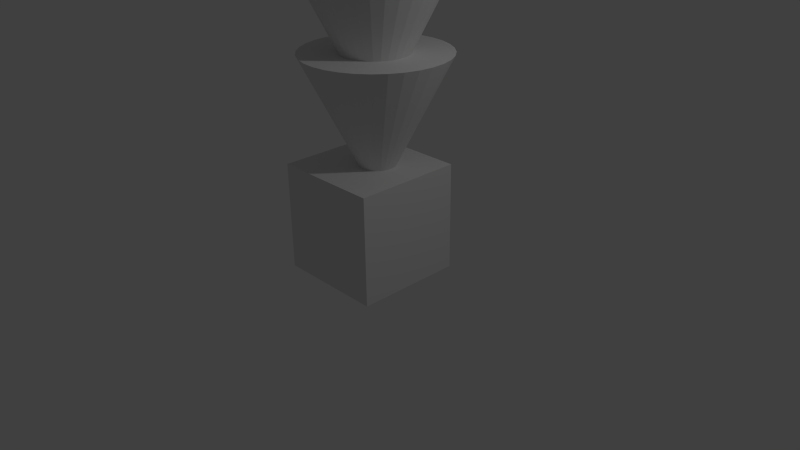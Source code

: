 # Source: block4.blend  (saved by Blender 2.73.0; exported with 4.5.12 LTS)
import bpy
from mathutils import Matrix  # noqa: F401  (used for matrix-valued properties, if any)

bpy.ops.wm.read_factory_settings(use_empty=True)
scene = bpy.context.scene
scene.name = 'Scene'

# ---- collections
col_collection_1 = bpy.data.collections.new('Collection 1'); scene.collection.children.link(col_collection_1)

# ---- world
world_world = bpy.data.worlds.new('World'); scene.world = world_world
world_world.color = (0.05088, 0.05088, 0.05088)
world_world.use_sun_shadow = False
world_world.sun_shadow_jitter_overblur = 0.0
world_world.cycles.sampling_method = 'MANUAL'
world_world.cycles.sample_map_resolution = 256

# ---- cameras
cam_camera = bpy.data.cameras.new('Camera')
cam_camera.clip_end = 100.0
cam_camera.lens = 35.0
cam_camera.sensor_width = 32.0
cam_camera.sensor_height = 18.0
cam_camera.ortho_scale = 7.314
cam_camera.dof.focus_distance = 0.0
cam_camera.dof.aperture_fstop = 128.0

# ---- lights
light_lamp = bpy.data.lights.new('Lamp', 'POINT')
light_lamp.transmission_factor = 0.0
light_lamp.cutoff_distance = 30.0
light_lamp.energy = 100.0
light_lamp.shadow_buffer_clip_start = 1.001
light_lamp.shadow_soft_size = 0.1
light_lamp.shadow_maximum_resolution = 0.006
light_lamp.use_absolute_resolution = True
light_lamp.cycles.use_multiple_importance_sampling = False

# ---- meshes
me_cube = bpy.data.meshes.new('Cube')
me_cube.from_pydata([(-1.0, -1.0, -1.0), (-1.0, 1.0, -1.0), (1.0, 1.0, -1.0), (1.0, -1.0, -1.0), (-1.0, -1.0, 1.0), (-1.0, 1.0, 1.0), (1.0, 1.0, 1.0), (1.0, -1.0, 1.0)], [], [(4, 5, 1, 0), (5, 6, 2, 1), (6, 7, 3, 2), (7, 4, 0, 3), (0, 1, 2, 3), (7, 6, 5, 4)])
_uv = me_cube.uv_layers.new(name='UVMap')
_uv.uv.foreach_set('vector', [0.3704, 0.3704, 0.6296, 0.3704, 0.6296, 0.6296, 0.3704, 0.6296, 0.3704, 0.3704, 0.6296, 0.3704, 0.6296, 0.6296, 0.3704, 0.6296, 0.3704, 0.3704, 0.6296, 0.3704, 0.6296, 0.6296, 0.3704, 0.6296, 0.3704, 0.3704, 0.6296, 0.3704, 0.6296, 0.6296, 0.3704, 0.6296, 0.3704, 0.3704, 0.6296, 0.3704, 0.6296, 0.6296, 0.3704, 0.6296, 0.3704, 0.3704, 0.6296, 0.3704, 0.6296, 0.6296, 0.3704, 0.6296])
me_cube.use_remesh_preserve_volume = False
me_cube.use_remesh_preserve_attributes = False
me_cube.use_mirror_vertex_groups = False
me_cube.update()
me_cone = bpy.data.meshes.new('Cone')
me_cone.from_pydata([(0.0, 1.0, -1.0), (0.1951, 0.9808, -1.0), (0.3827, 0.9239, -1.0), (0.5556, 0.8315, -1.0), (0.7071, 0.7071, -1.0), (0.8315, 0.5556, -1.0), (0.9239, 0.3827, -1.0), (0.9808, 0.1951, -1.0), (1.0, 7.55e-08, -1.0), (0.0, 0.0, 1.0), (0.9808, -0.1951, -1.0), (0.9239, -0.3827, -1.0), (0.8315, -0.5556, -1.0), (0.7071, -0.7071, -1.0), (0.5556, -0.8315, -1.0), (0.3827, -0.9239, -1.0), (0.1951, -0.9808, -1.0), (-3.258e-07, -1.0, -1.0), (-0.1951, -0.9808, -1.0), (-0.3827, -0.9239, -1.0), (-0.5556, -0.8315, -1.0), (-0.7071, -0.7071, -1.0), (-0.8315, -0.5556, -1.0), (-0.9239, -0.3827, -1.0), (-0.9808, -0.1951, -1.0), (-1.0, 9.656e-07, -1.0), (-0.9808, 0.1951, -1.0), (-0.9239, 0.3827, -1.0), (-0.8315, 0.5556, -1.0), (-0.7071, 0.7071, -1.0), (-0.5556, 0.8315, -1.0), (-0.3827, 0.9239, -1.0), (-0.1951, 0.9808, -1.0)], [], [(31, 9, 32), (0, 9, 1), (30, 9, 31), (29, 9, 30), (28, 9, 29), (27, 9, 28), (26, 9, 27), (25, 9, 26), (24, 9, 25), (23, 9, 24), (22, 9, 23), (21, 9, 22), (20, 9, 21), (19, 9, 20), (18, 9, 19), (17, 9, 18), (16, 9, 17), (15, 9, 16), (14, 9, 15), (13, 9, 14), (12, 9, 13), (11, 9, 12), (10, 9, 11), (8, 9, 10), (7, 9, 8), (6, 9, 7), (5, 9, 6), (4, 9, 5), (3, 9, 4), (2, 9, 3), (32, 9, 0), (1, 9, 2), (0, 1, 2, 3, 4, 5, 6, 7, 8, 10, 11, 12, 13, 14, 15, 16, 17, 18, 19, 20, 21, 22, 23, 24, 25, 26, 27, 28, 29, 30, 31, 32)])
_uv = me_cone.uv_layers.new(name='UVMap')
_uv.uv.foreach_set('vector', [0.6869, 0.2436, 0.8599, 0.2436, 0.8599, 0.4166, 0.6869, 0.2436, 0.8599, 0.2436, 0.8599, 0.4166, 0.6869, 0.2436, 0.8599, 0.2436, 0.8599, 0.4166, 0.6869, 0.2436, 0.8599, 0.2436, 0.8599, 0.4166, 0.6869, 0.2436, 0.8599, 0.2436, 0.8599, 0.4166, 0.6869, 0.2436, 0.8599, 0.2436, 0.8599, 0.4166, 0.6869, 0.2436, 0.8599, 0.2436, 0.8599, 0.4166, 0.6869, 0.2436, 0.8599, 0.2436, 0.8599, 0.4166, 0.6869, 0.2436, 0.8599, 0.2436, 0.8599, 0.4166, 0.6869, 0.2436, 0.8599, 0.2436, 0.8599, 0.4166, 0.6869, 0.2436, 0.8599, 0.2436, 0.8599, 0.4166, 0.6869, 0.2436, 0.8599, 0.2436, 0.8599, 0.4166, 0.6869, 0.2436, 0.8599, 0.2436, 0.8599, 0.4166, 0.6869, 0.2436, 0.8599, 0.2436, 0.8599, 0.4166, 0.6869, 0.2436, 0.8599, 0.2436, 0.8599, 0.4166, 0.6869, 0.2436, 0.8599, 0.2436, 0.8599, 0.4166, 0.6869, 0.2436, 0.8599, 0.2436, 0.8599, 0.4166, 0.6869, 0.2436, 0.8599, 0.2436, 0.8599, 0.4166, 0.6869, 0.2436, 0.8599, 0.2436, 0.8599, 0.4166, 0.6869, 0.2436, 0.8599, 0.2436, 0.8599, 0.4166, 0.6869, 0.2436, 0.8599, 0.2436, 0.8599, 0.4166, 0.6869, 0.2436, 0.8599, 0.2436, 0.8599, 0.4166, 0.6869, 0.2436, 0.8599, 0.2436, 0.8599, 0.4166, 0.6869, 0.2436, 0.8599, 0.2436, 0.8599, 0.4166, 0.6869, 0.2436, 0.8599, 0.2436, 0.8599, 0.4166, 0.6869, 0.2436, 0.8599, 0.2436, 0.8599, 0.4166, 0.6869, 0.2436, 0.8599, 0.2436, 0.8599, 0.4166, 0.6869, 0.2436, 0.8599, 0.2436, 0.8599, 0.4166, 0.6869, 0.2436, 0.8599, 0.2436, 0.8599, 0.4166, 0.6869, 0.2436, 0.8599, 0.2436, 0.8599, 0.4166, 0.6869, 0.2436, 0.8599, 0.2436, 0.8599, 0.4166, 0.6869, 0.2436, 0.8599, 0.2436, 0.8599, 0.4166, 0.7734, 0.4166, 0.7903, 0.4149, 0.8065, 0.41, 0.8215, 0.402, 0.8346, 0.3912, 0.8454, 0.3781, 0.8534, 0.3632, 0.8583, 0.347, 0.8599, 0.3301, 0.8583, 0.3132, 0.8534, 0.297, 0.8454, 0.282, 0.8346, 0.2689, 0.8215, 0.2582, 0.8065, 0.2502, 0.7903, 0.2452, 0.7734, 0.2436, 0.7566, 0.2452, 0.7403, 0.2502, 0.7254, 0.2582, 0.7123, 0.2689, 0.7015, 0.282, 0.6935, 0.297, 0.6886, 0.3132, 0.6869, 0.3301, 0.6886, 0.347, 0.6935, 0.3632, 0.7015, 0.3781, 0.7123, 0.3912, 0.7254, 0.402, 0.7403, 0.41, 0.7566, 0.4149])
me_cone.use_remesh_preserve_volume = False
me_cone.use_remesh_preserve_attributes = False
me_cone.use_mirror_vertex_groups = False
me_cone.update()
me_cone_001 = bpy.data.meshes.new('Cone.001')
me_cone_001.from_pydata([(0.0, 1.0, -1.0), (0.1951, 0.9808, -1.0), (0.3827, 0.9239, -1.0), (0.5556, 0.8315, -1.0), (0.7071, 0.7071, -1.0), (0.8315, 0.5556, -1.0), (0.9239, 0.3827, -1.0), (0.9808, 0.1951, -1.0), (1.0, 7.55e-08, -1.0), (0.0, 0.0, 1.0), (0.9808, -0.1951, -1.0), (0.9239, -0.3827, -1.0), (0.8315, -0.5556, -1.0), (0.7071, -0.7071, -1.0), (0.5556, -0.8315, -1.0), (0.3827, -0.9239, -1.0), (0.1951, -0.9808, -1.0), (-3.258e-07, -1.0, -1.0), (-0.1951, -0.9808, -1.0), (-0.3827, -0.9239, -1.0), (-0.5556, -0.8315, -1.0), (-0.7071, -0.7071, -1.0), (-0.8315, -0.5556, -1.0), (-0.9239, -0.3827, -1.0), (-0.9808, -0.1951, -1.0), (-1.0, 9.656e-07, -1.0), (-0.9808, 0.1951, -1.0), (-0.9239, 0.3827, -1.0), (-0.8315, 0.5556, -1.0), (-0.7071, 0.7071, -1.0), (-0.5556, 0.8315, -1.0), (-0.3827, 0.9239, -1.0), (-0.1951, 0.9808, -1.0)], [], [(31, 9, 32), (0, 9, 1), (30, 9, 31), (29, 9, 30), (28, 9, 29), (27, 9, 28), (26, 9, 27), (25, 9, 26), (24, 9, 25), (23, 9, 24), (22, 9, 23), (21, 9, 22), (20, 9, 21), (19, 9, 20), (18, 9, 19), (17, 9, 18), (16, 9, 17), (15, 9, 16), (14, 9, 15), (13, 9, 14), (12, 9, 13), (11, 9, 12), (10, 9, 11), (8, 9, 10), (7, 9, 8), (6, 9, 7), (5, 9, 6), (4, 9, 5), (3, 9, 4), (2, 9, 3), (32, 9, 0), (1, 9, 2), (0, 1, 2, 3, 4, 5, 6, 7, 8, 10, 11, 12, 13, 14, 15, 16, 17, 18, 19, 20, 21, 22, 23, 24, 25, 26, 27, 28, 29, 30, 31, 32)])
_uv = me_cone_001.uv_layers.new(name='UVMap')
_uv.uv.foreach_set('vector', [0.0319, 0.6081, 0.2376, 0.6081, 0.2376, 0.8138, 0.0319, 0.6081, 0.2376, 0.6081, 0.2376, 0.8138, 0.0319, 0.6081, 0.2376, 0.6081, 0.2376, 0.8138, 0.0319, 0.6081, 0.2376, 0.6081, 0.2376, 0.8138, 0.0319, 0.6081, 0.2376, 0.6081, 0.2376, 0.8138, 0.0319, 0.6081, 0.2376, 0.6081, 0.2376, 0.8138, 0.0319, 0.6081, 0.2376, 0.6081, 0.2376, 0.8138, 0.0319, 0.6081, 0.2376, 0.6081, 0.2376, 0.8138, 0.0319, 0.6081, 0.2376, 0.6081, 0.2376, 0.8138, 0.0319, 0.6081, 0.2376, 0.6081, 0.2376, 0.8138, 0.0319, 0.6081, 0.2376, 0.6081, 0.2376, 0.8138, 0.0319, 0.6081, 0.2376, 0.6081, 0.2376, 0.8138, 0.0319, 0.6081, 0.2376, 0.6081, 0.2376, 0.8138, 0.0319, 0.6081, 0.2376, 0.6081, 0.2376, 0.8138, 0.0319, 0.6081, 0.2376, 0.6081, 0.2376, 0.8138, 0.0319, 0.6081, 0.2376, 0.6081, 0.2376, 0.8138, 0.0319, 0.6081, 0.2376, 0.6081, 0.2376, 0.8138, 0.0319, 0.6081, 0.2376, 0.6081, 0.2376, 0.8138, 0.0319, 0.6081, 0.2376, 0.6081, 0.2376, 0.8138, 0.0319, 0.6081, 0.2376, 0.6081, 0.2376, 0.8138, 0.0319, 0.6081, 0.2376, 0.6081, 0.2376, 0.8138, 0.0319, 0.6081, 0.2376, 0.6081, 0.2376, 0.8138, 0.0319, 0.6081, 0.2376, 0.6081, 0.2376, 0.8138, 0.0319, 0.6081, 0.2376, 0.6081, 0.2376, 0.8138, 0.0319, 0.6081, 0.2376, 0.6081, 0.2376, 0.8138, 0.0319, 0.6081, 0.2376, 0.6081, 0.2376, 0.8138, 0.0319, 0.6081, 0.2376, 0.6081, 0.2376, 0.8138, 0.0319, 0.6081, 0.2376, 0.6081, 0.2376, 0.8138, 0.0319, 0.6081, 0.2376, 0.6081, 0.2376, 0.8138, 0.0319, 0.6081, 0.2376, 0.6081, 0.2376, 0.8138, 0.0319, 0.6081, 0.2376, 0.6081, 0.2376, 0.8138, 0.0319, 0.6081, 0.2376, 0.6081, 0.2376, 0.8138, 0.1348, 0.8138, 0.1548, 0.8118, 0.1741, 0.806, 0.1919, 0.7965, 0.2075, 0.7837, 0.2203, 0.7681, 0.2298, 0.7503, 0.2357, 0.731, 0.2376, 0.7109, 0.2357, 0.6909, 0.2298, 0.6716, 0.2203, 0.6538, 0.2075, 0.6382, 0.1919, 0.6254, 0.1741, 0.6159, 0.1548, 0.61, 0.1348, 0.6081, 0.1147, 0.61, 0.0954, 0.6159, 0.07762, 0.6254, 0.06203, 0.6382, 0.04923, 0.6538, 0.03973, 0.6716, 0.03387, 0.6909, 0.0319, 0.7109, 0.03387, 0.731, 0.03973, 0.7503, 0.04923, 0.7681, 0.06203, 0.7837, 0.07762, 0.7965, 0.0954, 0.806, 0.1147, 0.8118])
me_cone_001.use_remesh_preserve_volume = False
me_cone_001.use_remesh_preserve_attributes = False
me_cone_001.use_mirror_vertex_groups = False
me_cone_001.update()

# ---- objects
ob_cube = bpy.data.objects.new('Cube', me_cube)
ob_cone = bpy.data.objects.new('Cone', me_cone)
ob_lamp = bpy.data.objects.new('Lamp', light_lamp)
ob_camera = bpy.data.objects.new('Camera', cam_camera)
ob_cone_001 = bpy.data.objects.new('Cone.001', me_cone_001)

# ---- transforms, parenting, visibility, modifiers, constraints
ob_cube.location = (0.0009885, -0.03678, 0.5519)
ob_cube.scale = (0.7071, 0.7071, 0.7071)
ob_cube.lineart.crease_threshold = 0.0
ob_cone.location = (0.07018, 0.04916, 1.724)
ob_cone.rotation_euler = (-3.15, -0.0, 0.0)
ob_cone.scale = (0.928, 0.928, 0.928)
ob_cone.lineart.crease_threshold = 0.0
ob_lamp.location = (4.076, 1.005, 5.904)
ob_lamp.rotation_euler = (0.6503, 0.05522, 1.866)
ob_lamp.lock_rotations_4d = False
ob_lamp.empty_display_type = 'ARROWS'
ob_lamp.color = (0.0, 0.0, 0.0, 0.0)
ob_lamp.lineart.crease_threshold = 0.0
ob_camera.location = (7.481, -6.508, 5.344)
ob_camera.rotation_euler = (1.109, 0.01082, 0.8149)
ob_camera.lock_rotations_4d = False
ob_camera.empty_display_type = 'ARROWS'
ob_camera.color = (0.0, 0.0, 0.0, 0.0)
ob_camera.display_type = 'WIRE'
ob_camera.lineart.crease_threshold = 0.0
ob_cone_001.location = (0.07018, 0.04916, 2.7)
ob_cone_001.rotation_euler = (-3.15, -0.0, 0.0)
ob_cone_001.scale = (0.9057, 0.9057, 0.9057)
ob_cone_001.lineart.crease_threshold = 0.0

# ---- collection membership
col_collection_1.objects.link(ob_cube)
col_collection_1.objects.link(ob_cone)
col_collection_1.objects.link(ob_lamp)
col_collection_1.objects.link(ob_camera)
col_collection_1.objects.link(ob_cone_001)

# ---- scene / render settings (as saved in the file)
scene.camera = ob_camera
scene.frame_start = 1; scene.frame_end = 250; scene.frame_set(1)
scene.render.engine = 'BLENDER_EEVEE_NEXT'
scene.render.resolution_percentage = 50
scene.render.dither_intensity = 0.0
scene.cycles.use_denoising = False
scene.cycles.samples = 10
scene.cycles.sampling_pattern = 'TABULATED_SOBOL'
scene.cycles.light_sampling_threshold = 0.0
scene.cycles.use_adaptive_sampling = False
scene.cycles.use_light_tree = False
scene.cycles.blur_glossy = 0.0
scene.cycles.pixel_filter_type = 'GAUSSIAN'
scene.cycles.sample_clamp_indirect = 0.0
scene.view_settings.view_transform = 'Standard'
bpy.context.view_layer.update()
